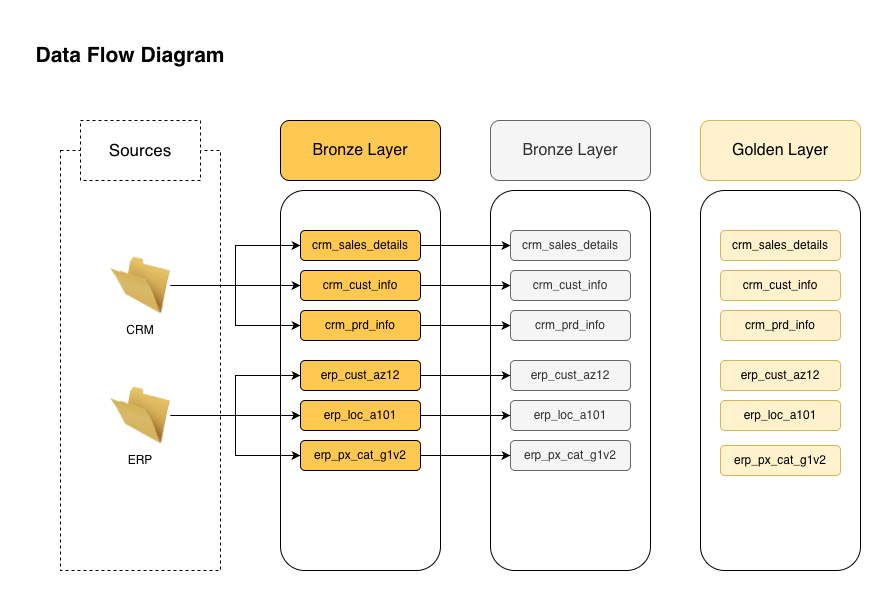

The diagram above was exported from draw.io. Its source (the exported page's mxGraphModel, read from the mxfile embedded in the PNG):
<mxGraphModel dx="1018" dy="777" grid="1" gridSize="10" guides="1" tooltips="1" connect="1" arrows="1" fold="1" page="1" pageScale="1" pageWidth="850" pageHeight="1100" math="0" shadow="0">
  <root>
    <mxCell id="0" />
    <mxCell id="1" parent="0" />
    <mxCell id="Y-EqaBP9uMu3YqlZ60QC-1" value="" style="rounded=0;whiteSpace=wrap;html=1;dashed=1;" parent="1" vertex="1">
      <mxGeometry x="80" y="180" width="160" height="420" as="geometry" />
    </mxCell>
    <mxCell id="Y-EqaBP9uMu3YqlZ60QC-2" value="&lt;font style=&quot;font-size: 21px;&quot;&gt;&lt;b&gt;Data Flow Diagram&lt;/b&gt;&lt;/font&gt;" style="text;html=1;whiteSpace=wrap;strokeColor=none;fillColor=none;align=center;verticalAlign=middle;rounded=0;" parent="1" vertex="1">
      <mxGeometry x="40" y="50" width="220" height="70" as="geometry" />
    </mxCell>
    <mxCell id="Y-EqaBP9uMu3YqlZ60QC-4" value="&lt;font style=&quot;font-size: 17px;&quot;&gt;Sources&lt;/font&gt;" style="rounded=0;whiteSpace=wrap;html=1;dashed=1;" parent="1" vertex="1">
      <mxGeometry x="100" y="150" width="120" height="60" as="geometry" />
    </mxCell>
    <mxCell id="Y-EqaBP9uMu3YqlZ60QC-5" value="" style="image;html=1;image=img/lib/clip_art/general/Empty_Folder_128x128.png" parent="1" vertex="1">
      <mxGeometry x="130" y="285" width="60" height="60" as="geometry" />
    </mxCell>
    <mxCell id="Y-EqaBP9uMu3YqlZ60QC-6" value="CRM" style="text;html=1;whiteSpace=wrap;strokeColor=none;fillColor=none;align=center;verticalAlign=middle;rounded=0;" parent="1" vertex="1">
      <mxGeometry x="130" y="345" width="60" height="30" as="geometry" />
    </mxCell>
    <mxCell id="Y-EqaBP9uMu3YqlZ60QC-12" value="" style="rounded=1;whiteSpace=wrap;html=1;" parent="1" vertex="1">
      <mxGeometry x="300" y="220" width="160" height="380" as="geometry" />
    </mxCell>
    <mxCell id="Y-EqaBP9uMu3YqlZ60QC-9" value="ERP" style="text;html=1;whiteSpace=wrap;strokeColor=none;fillColor=none;align=center;verticalAlign=middle;rounded=0;" parent="1" vertex="1">
      <mxGeometry x="130" y="475" width="60" height="30" as="geometry" />
    </mxCell>
    <mxCell id="Y-EqaBP9uMu3YqlZ60QC-10" value="&lt;font style=&quot;font-size: 16px;&quot;&gt;Bronze Layer&lt;/font&gt;" style="rounded=1;whiteSpace=wrap;html=1;fillColor=#FFC951;" parent="1" vertex="1">
      <mxGeometry x="300" y="150" width="160" height="60" as="geometry" />
    </mxCell>
    <mxCell id="Y-EqaBP9uMu3YqlZ60QC-14" value="crm_sales_details" style="rounded=1;whiteSpace=wrap;html=1;fillColor=#FFC951;" parent="1" vertex="1">
      <mxGeometry x="320" y="260" width="120" height="30" as="geometry" />
    </mxCell>
    <mxCell id="Y-EqaBP9uMu3YqlZ60QC-15" value="crm_cust_info" style="rounded=1;whiteSpace=wrap;html=1;fillColor=#FFC951;" parent="1" vertex="1">
      <mxGeometry x="320" y="300" width="120" height="30" as="geometry" />
    </mxCell>
    <mxCell id="Y-EqaBP9uMu3YqlZ60QC-16" value="crm_prd_info" style="rounded=1;whiteSpace=wrap;html=1;fillColor=#FFC951;" parent="1" vertex="1">
      <mxGeometry x="320" y="340" width="120" height="30" as="geometry" />
    </mxCell>
    <mxCell id="Y-EqaBP9uMu3YqlZ60QC-36" style="edgeStyle=orthogonalEdgeStyle;rounded=0;orthogonalLoop=1;jettySize=auto;html=1;entryX=0;entryY=0.5;entryDx=0;entryDy=0;" parent="1" source="Y-EqaBP9uMu3YqlZ60QC-5" target="Y-EqaBP9uMu3YqlZ60QC-15" edge="1">
      <mxGeometry relative="1" as="geometry" />
    </mxCell>
    <mxCell id="Y-EqaBP9uMu3YqlZ60QC-39" style="edgeStyle=orthogonalEdgeStyle;rounded=0;orthogonalLoop=1;jettySize=auto;html=1;" parent="1" source="Y-EqaBP9uMu3YqlZ60QC-5" target="Y-EqaBP9uMu3YqlZ60QC-14" edge="1">
      <mxGeometry relative="1" as="geometry" />
    </mxCell>
    <mxCell id="Y-EqaBP9uMu3YqlZ60QC-38" style="edgeStyle=orthogonalEdgeStyle;rounded=0;orthogonalLoop=1;jettySize=auto;html=1;" parent="1" source="Y-EqaBP9uMu3YqlZ60QC-5" target="Y-EqaBP9uMu3YqlZ60QC-16" edge="1">
      <mxGeometry relative="1" as="geometry" />
    </mxCell>
    <mxCell id="Y-EqaBP9uMu3YqlZ60QC-40" value="" style="image;html=1;image=img/lib/clip_art/general/Empty_Folder_128x128.png" parent="1" vertex="1">
      <mxGeometry x="130" y="415" width="60" height="60" as="geometry" />
    </mxCell>
    <mxCell id="Y-EqaBP9uMu3YqlZ60QC-41" value="erp_cust_az12" style="rounded=1;whiteSpace=wrap;html=1;fillColor=#FFC951;" parent="1" vertex="1">
      <mxGeometry x="320" y="390" width="120" height="30" as="geometry" />
    </mxCell>
    <mxCell id="Y-EqaBP9uMu3YqlZ60QC-42" value="erp_loc_a101" style="rounded=1;whiteSpace=wrap;html=1;fillColor=#FFC951;" parent="1" vertex="1">
      <mxGeometry x="320" y="430" width="120" height="30" as="geometry" />
    </mxCell>
    <mxCell id="Y-EqaBP9uMu3YqlZ60QC-43" value="erp_px_cat_g1v2" style="rounded=1;whiteSpace=wrap;html=1;fillColor=#FFC951;" parent="1" vertex="1">
      <mxGeometry x="320" y="470" width="120" height="30" as="geometry" />
    </mxCell>
    <mxCell id="Y-EqaBP9uMu3YqlZ60QC-44" style="edgeStyle=orthogonalEdgeStyle;rounded=0;orthogonalLoop=1;jettySize=auto;html=1;entryX=0;entryY=0.5;entryDx=0;entryDy=0;" parent="1" source="Y-EqaBP9uMu3YqlZ60QC-40" target="Y-EqaBP9uMu3YqlZ60QC-42" edge="1">
      <mxGeometry relative="1" as="geometry" />
    </mxCell>
    <mxCell id="Y-EqaBP9uMu3YqlZ60QC-45" style="edgeStyle=orthogonalEdgeStyle;rounded=0;orthogonalLoop=1;jettySize=auto;html=1;" parent="1" source="Y-EqaBP9uMu3YqlZ60QC-40" target="Y-EqaBP9uMu3YqlZ60QC-41" edge="1">
      <mxGeometry relative="1" as="geometry" />
    </mxCell>
    <mxCell id="Y-EqaBP9uMu3YqlZ60QC-46" style="edgeStyle=orthogonalEdgeStyle;rounded=0;orthogonalLoop=1;jettySize=auto;html=1;" parent="1" source="Y-EqaBP9uMu3YqlZ60QC-40" target="Y-EqaBP9uMu3YqlZ60QC-43" edge="1">
      <mxGeometry relative="1" as="geometry" />
    </mxCell>
    <mxCell id="yNmMjWNVrtg6UND0zJYV-1" value="" style="rounded=1;whiteSpace=wrap;html=1;" parent="1" vertex="1">
      <mxGeometry x="510" y="220" width="160" height="380" as="geometry" />
    </mxCell>
    <mxCell id="yNmMjWNVrtg6UND0zJYV-2" value="&lt;font style=&quot;font-size: 16px;&quot;&gt;Bronze Layer&lt;/font&gt;" style="rounded=1;whiteSpace=wrap;html=1;fillColor=#f5f5f5;fontColor=#333333;strokeColor=#666666;" parent="1" vertex="1">
      <mxGeometry x="510" y="150" width="160" height="60" as="geometry" />
    </mxCell>
    <mxCell id="yNmMjWNVrtg6UND0zJYV-3" value="crm_sales_details" style="rounded=1;whiteSpace=wrap;html=1;fillColor=#f5f5f5;fontColor=#333333;strokeColor=#666666;" parent="1" vertex="1">
      <mxGeometry x="530" y="260" width="120" height="30" as="geometry" />
    </mxCell>
    <mxCell id="yNmMjWNVrtg6UND0zJYV-4" value="crm_cust_info" style="rounded=1;whiteSpace=wrap;html=1;fillColor=#f5f5f5;fontColor=#333333;strokeColor=#666666;" parent="1" vertex="1">
      <mxGeometry x="530" y="300" width="120" height="30" as="geometry" />
    </mxCell>
    <mxCell id="yNmMjWNVrtg6UND0zJYV-5" value="crm_prd_info" style="rounded=1;whiteSpace=wrap;html=1;fillColor=#f5f5f5;fontColor=#333333;strokeColor=#666666;" parent="1" vertex="1">
      <mxGeometry x="530" y="340" width="120" height="30" as="geometry" />
    </mxCell>
    <mxCell id="yNmMjWNVrtg6UND0zJYV-6" value="erp_cust_az12" style="rounded=1;whiteSpace=wrap;html=1;fillColor=#f5f5f5;fontColor=#333333;strokeColor=#666666;" parent="1" vertex="1">
      <mxGeometry x="530" y="390" width="120" height="30" as="geometry" />
    </mxCell>
    <mxCell id="yNmMjWNVrtg6UND0zJYV-7" value="erp_loc_a101" style="rounded=1;whiteSpace=wrap;html=1;fillColor=#f5f5f5;fontColor=#333333;strokeColor=#666666;" parent="1" vertex="1">
      <mxGeometry x="530" y="430" width="120" height="30" as="geometry" />
    </mxCell>
    <mxCell id="yNmMjWNVrtg6UND0zJYV-8" value="erp_px_cat_g1v2" style="rounded=1;whiteSpace=wrap;html=1;fillColor=#f5f5f5;fontColor=#333333;strokeColor=#666666;" parent="1" vertex="1">
      <mxGeometry x="530" y="470" width="120" height="30" as="geometry" />
    </mxCell>
    <mxCell id="yNmMjWNVrtg6UND0zJYV-9" style="edgeStyle=orthogonalEdgeStyle;rounded=0;orthogonalLoop=1;jettySize=auto;html=1;" parent="1" source="Y-EqaBP9uMu3YqlZ60QC-14" target="yNmMjWNVrtg6UND0zJYV-3" edge="1">
      <mxGeometry relative="1" as="geometry" />
    </mxCell>
    <mxCell id="yNmMjWNVrtg6UND0zJYV-10" style="edgeStyle=orthogonalEdgeStyle;rounded=0;orthogonalLoop=1;jettySize=auto;html=1;" parent="1" source="Y-EqaBP9uMu3YqlZ60QC-15" target="yNmMjWNVrtg6UND0zJYV-4" edge="1">
      <mxGeometry relative="1" as="geometry" />
    </mxCell>
    <mxCell id="yNmMjWNVrtg6UND0zJYV-11" style="edgeStyle=orthogonalEdgeStyle;rounded=0;orthogonalLoop=1;jettySize=auto;html=1;" parent="1" source="Y-EqaBP9uMu3YqlZ60QC-16" target="yNmMjWNVrtg6UND0zJYV-5" edge="1">
      <mxGeometry relative="1" as="geometry" />
    </mxCell>
    <mxCell id="yNmMjWNVrtg6UND0zJYV-12" style="edgeStyle=orthogonalEdgeStyle;rounded=0;orthogonalLoop=1;jettySize=auto;html=1;" parent="1" source="Y-EqaBP9uMu3YqlZ60QC-41" target="yNmMjWNVrtg6UND0zJYV-6" edge="1">
      <mxGeometry relative="1" as="geometry" />
    </mxCell>
    <mxCell id="yNmMjWNVrtg6UND0zJYV-13" style="edgeStyle=orthogonalEdgeStyle;rounded=0;orthogonalLoop=1;jettySize=auto;html=1;entryX=0;entryY=0.5;entryDx=0;entryDy=0;" parent="1" source="Y-EqaBP9uMu3YqlZ60QC-42" target="yNmMjWNVrtg6UND0zJYV-7" edge="1">
      <mxGeometry relative="1" as="geometry" />
    </mxCell>
    <mxCell id="yNmMjWNVrtg6UND0zJYV-14" style="edgeStyle=orthogonalEdgeStyle;rounded=0;orthogonalLoop=1;jettySize=auto;html=1;entryX=0;entryY=0.5;entryDx=0;entryDy=0;" parent="1" source="Y-EqaBP9uMu3YqlZ60QC-43" target="yNmMjWNVrtg6UND0zJYV-8" edge="1">
      <mxGeometry relative="1" as="geometry" />
    </mxCell>
    <mxCell id="yNmMjWNVrtg6UND0zJYV-15" value="" style="rounded=1;whiteSpace=wrap;html=1;" parent="1" vertex="1">
      <mxGeometry x="720" y="220" width="160" height="380" as="geometry" />
    </mxCell>
    <mxCell id="yNmMjWNVrtg6UND0zJYV-16" value="&lt;font style=&quot;font-size: 16px;&quot;&gt;Golden Layer&lt;/font&gt;" style="rounded=1;whiteSpace=wrap;html=1;fillColor=#fff2cc;strokeColor=#d6b656;" parent="1" vertex="1">
      <mxGeometry x="720" y="150" width="160" height="60" as="geometry" />
    </mxCell>
    <mxCell id="yNmMjWNVrtg6UND0zJYV-17" value="crm_sales_details" style="rounded=1;whiteSpace=wrap;html=1;fillColor=#fff2cc;strokeColor=#d6b656;" parent="1" vertex="1">
      <mxGeometry x="740" y="260" width="120" height="30" as="geometry" />
    </mxCell>
    <mxCell id="yNmMjWNVrtg6UND0zJYV-18" value="crm_cust_info" style="rounded=1;whiteSpace=wrap;html=1;fillColor=#fff2cc;strokeColor=#d6b656;" parent="1" vertex="1">
      <mxGeometry x="740" y="300" width="120" height="30" as="geometry" />
    </mxCell>
    <mxCell id="yNmMjWNVrtg6UND0zJYV-19" value="crm_prd_info" style="rounded=1;whiteSpace=wrap;html=1;fillColor=#fff2cc;strokeColor=#d6b656;" parent="1" vertex="1">
      <mxGeometry x="740" y="340" width="120" height="30" as="geometry" />
    </mxCell>
    <mxCell id="yNmMjWNVrtg6UND0zJYV-20" value="erp_cust_az12" style="rounded=1;whiteSpace=wrap;html=1;fillColor=#fff2cc;strokeColor=#d6b656;" parent="1" vertex="1">
      <mxGeometry x="740" y="390" width="120" height="30" as="geometry" />
    </mxCell>
    <mxCell id="yNmMjWNVrtg6UND0zJYV-21" value="erp_loc_a101" style="rounded=1;whiteSpace=wrap;html=1;fillColor=#fff2cc;strokeColor=#d6b656;" parent="1" vertex="1">
      <mxGeometry x="740" y="430" width="120" height="30" as="geometry" />
    </mxCell>
    <mxCell id="yNmMjWNVrtg6UND0zJYV-22" value="erp_px_cat_g1v2" style="rounded=1;whiteSpace=wrap;html=1;fillColor=#fff2cc;strokeColor=#d6b656;" parent="1" vertex="1">
      <mxGeometry x="740" y="475" width="120" height="30" as="geometry" />
    </mxCell>
  </root>
</mxGraphModel>